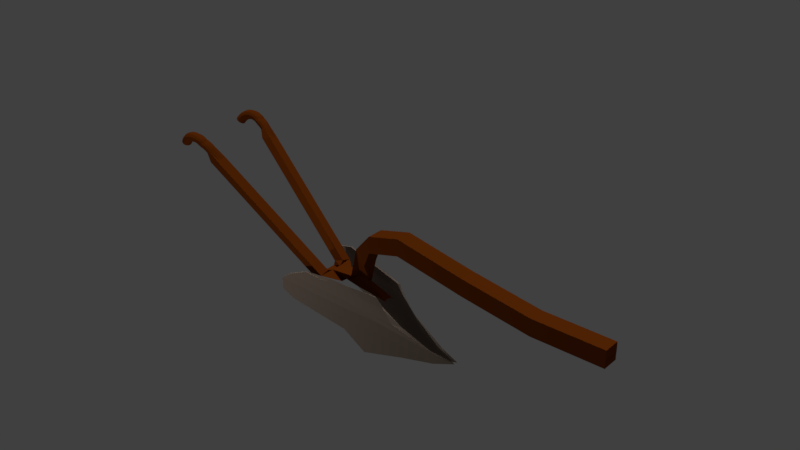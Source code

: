 # Source: plow.blend  (saved by Blender 2.78.0; exported with 4.5.12 LTS)
import bpy
from mathutils import Matrix  # noqa: F401  (used for matrix-valued properties, if any)

bpy.ops.wm.read_factory_settings(use_empty=True)
scene = bpy.context.scene
scene.name = 'Scene'

# ---- collections
col_collection_1 = bpy.data.collections.new('Collection 1'); scene.collection.children.link(col_collection_1)

# ---- materials (node trees are filled in below, after node groups)
mat_material_001 = bpy.data.materials.new('Material.001')
mat_material_001.alpha_threshold = 0.0
mat_material_001.use_transparent_shadow = False
mat_material_001.diffuse_color = (0.2738, 0.2093, 0.1651, 1.0)
mat_material_001.roughness = 0.5
mat_material_001.specular_intensity = 1.0
mat_material = bpy.data.materials.new('Material')
mat_material.alpha_threshold = 0.0
mat_material.use_transparent_shadow = False
mat_material.diffuse_color = (0.196, 0.04142, 0.003249, 1.0)
mat_material.specular_color = (1.0, 0.3578, 0.01864)
mat_material.roughness = 0.5
mat_material.specular_intensity = 0.1
mat_material.line_color = (0.0, 0.0, 0.0, 1.0)

# ---- material node trees

# ---- world
world_world = bpy.data.worlds.new('World'); scene.world = world_world
world_world.color = (0.05088, 0.05088, 0.05088)
world_world.use_sun_shadow = False
world_world.sun_shadow_jitter_overblur = 0.0
world_world.cycles.sampling_method = 'MANUAL'

# ---- lights
light_point = bpy.data.lights.new('Point', 'POINT')
light_point.transmission_factor = 0.0
light_point.energy = 100.0
light_point.shadow_buffer_clip_start = 0.5
light_point.shadow_soft_size = 0.1
light_point.shadow_maximum_resolution = 0.006
light_point.use_absolute_resolution = True
light_sun = bpy.data.lights.new('Sun', 'SUN')
light_sun.transmission_factor = 0.0
light_sun.angle = 0.1993
light_sun.energy = 1.0
light_sun.shadow_buffer_clip_start = 0.5
light_sun.shadow_soft_size = 0.1
light_sun.shadow_cascade_max_distance = 1000.0

# ---- meshes
me_torus_001 = bpy.data.meshes.new('Torus.001')
me_torus_001.from_pydata([(-1.442, -0.7761, 2.691), (-1.042, 0.2508, 3.772), (-1.274, -0.2774, 3.263), (-1.271, -1.183, 2.476), (-0.386, 1.739, 5.258), (-0.6181, 0.9399, 4.54), (-1.077, -2.191, 1.831), (-0.485, 0.02059, 3.983), (-0.7534, -0.9761, 3.096), (-1.491, -0.8628, 2.716), (0.156, 2.198, 5.759), (-1.042, -0.5856, 3.176), (-0.8487, 0.1439, 3.824), (-0.3734, 1.761, 5.143), (-1.046, -3.51, 0.8514), (-1.244, -1.327, 2.515), (0.498, 2.298, 6.223), (0.143, 1.077, 5.124), (-0.173, 1.094, 4.949), (0.1391, 2.168, 5.914), (-0.9783, -1.896, 2.287), (-0.6561, -1.524, 2.767), (-0.212, -0.145, 4.026), (0.5173, 2.332, 6.047), (-0.6652, -3.783, 0.8075), (0.1793, -0.3668, 4.026), (-0.2728, -1.76, 2.753), (-1.113, -3.661, 0.9165), (0.9086, 2.11, 6.047), (0.694, 2.232, 6.047), (-0.4869, -1.637, 2.753), (-0.03526, -0.2452, 4.026), (-1.268, -4.335, 0.1176), (0.3197, 0.9764, 5.124), (0.6747, 2.198, 6.223), (0.111, -2.856, 1.831), (-1.332, -4.459, 0.2046), (1.015, 1.589, 5.838), (0.84, 0.4804, 4.905), (0.5343, 0.8548, 5.124), (0.8893, 2.076, 6.223), (-0.7207, -3.881, 0.9187), (0.9585, -1.719, 3.259), (0.6543, -0.6224, 3.973), (1.032, 1.618, 5.688), (0.6706, -0.5934, 3.823), (0.1889, -2.65, 2.203), (0.8563, 0.5093, 4.756), (0.977, -1.686, 3.113), (-0.8402, 0.6064, 0.07097), (-1.099, 0.03121, 0.07097), (-0.1046, 2.235, 0.1515), (-0.1046, 2.235, 0.02534), (-0.3742, 1.37, 0.02534), (-1.106, -1.083, 0.02534), (-1.142, -0.9547, 0.1515), (-0.6085, 1.269, 0.07097), (-1.303, -0.5297, 0.1743), (-1.345, -0.6046, 0.07097), (0.4594, 2.733, 0.108), (-0.2656, 0.4078, -0.06153), (-0.5803, -0.6707, -0.06153), (-0.869, -0.2808, 0.02534), (-0.6421, 0.5085, 0.02534), (0.8369, 2.896, 0.08469), (0.8369, 2.896, -0.1082), (0.4245, 1.573, -0.1082), (-1.052, -3.552, -0.1082), (-0.9981, -3.425, 0.0847), (0.4594, 2.733, -0.06153), (0.0969, 1.571, -0.06153), (-0.9785, -2.018, 0.108), (-0.8474, -1.665, -0.06153), (-0.4978, -1.245, -0.1082), (0.01212, 0.2504, -0.1082), (1.228, 2.674, 0.08469), (0.4034, 0.0287, -0.1082), (-0.1152, -1.482, -0.1082), (-0.3292, -1.359, -0.1082), (0.1888, 0.1503, -0.1082), (1.014, 2.796, 0.08469), (1.014, 2.796, -0.1082), (0.6012, 1.473, -0.1082), (-1.258, -4.318, 0.0847), (-1.308, -4.416, -0.1082), (1.331, 2.146, 0.1138), (1.331, 2.146, -0.04999), (1.107, 0.9516, -0.04999), (0.3147, -2.428, -0.04999), (0.2088, -2.683, 0.1138), (1.228, 2.674, -0.1082), (0.8158, 1.352, -0.1082), (-0.6193, -3.702, 0.08469), (-0.6589, -3.772, -0.1082), (1.139, -1.399, -0.04999), (0.8725, -0.2372, -0.04999), (0.8725, -0.2372, 0.1138), (1.142, -1.395, 0.1138), (1.107, 0.9516, 0.1138)], [], [(9, 2, 11, 15), (2, 1, 12, 11), (0, 9, 15, 3), (4, 13, 10, 19), (5, 4, 19, 18), (15, 11, 8, 20), (3, 15, 20, 6), (12, 5, 18, 7), (11, 12, 7, 8), (20, 8, 21, 27), (8, 7, 22, 21), (6, 20, 27, 14), (7, 18, 17, 22), (18, 19, 16, 17), (19, 10, 23, 16), (21, 22, 31, 30), (22, 17, 33, 31), (16, 23, 29, 34), (17, 16, 34, 33), (27, 21, 30, 36), (14, 27, 36, 32), (34, 29, 28, 40), (36, 30, 26, 41), (30, 31, 25, 26), (32, 36, 41, 24), (33, 34, 40, 39), (31, 33, 39, 25), (41, 26, 42, 46), (24, 41, 46, 35), (26, 25, 43, 42), (25, 39, 38, 43), (40, 28, 44, 37), (39, 40, 37, 38), (43, 38, 47, 45), (38, 37, 44, 47), (46, 42, 48, 35), (42, 43, 45, 48), (3, 6, 14, 32, 24, 35, 48, 45, 47, 44, 28, 29, 23, 10, 13, 0), (2, 9, 15, 3, 0, 13, 10, 19, 4, 5, 12, 1), (56, 49, 63, 53), (58, 57, 55, 54), (50, 58, 54, 62), (49, 50, 62, 63), (63, 62, 61, 60), (54, 55, 71, 72), (62, 54, 72, 61), (52, 53, 70, 69), (51, 52, 69, 59), (53, 63, 60, 70), (60, 61, 73, 74), (70, 60, 74, 66), (59, 69, 65, 64), (69, 70, 66, 65), (72, 71, 68, 67), (61, 72, 67, 73), (66, 74, 79, 82), (74, 73, 78, 79), (67, 68, 83, 84), (73, 67, 84, 78), (65, 66, 82, 81), (64, 65, 81, 80), (81, 82, 91, 90), (80, 81, 90, 75), (78, 84, 93, 77), (79, 78, 77, 76), (84, 83, 92, 93), (82, 79, 76, 91), (93, 92, 89, 88), (76, 77, 94, 95), (91, 76, 95, 87), (75, 90, 86, 85), (90, 91, 87, 86), (77, 93, 88, 94), (98, 85, 86, 87), (97, 96, 95, 94), (89, 97, 94, 88), (96, 98, 87, 95), (55, 57, 51, 59, 64, 80, 75, 85, 98, 96, 97, 89, 92, 83, 68, 71), (52, 51, 57, 58, 50, 49, 56, 53)])
me_torus_001.materials.append(mat_material_001)
me_torus_001.use_remesh_preserve_volume = False
me_torus_001.use_remesh_preserve_attributes = False
me_torus_001.use_mirror_vertex_groups = False
me_torus_001.update()
me_torus = bpy.data.meshes.new('Torus')
me_torus.from_pydata([(-0.1718, 1.073, 1.472), (-0.1526, 1.036, 1.565), (-0.1391, 0.9565, 1.626), (-0.135, 0.8561, 1.641), (-0.1413, 0.7616, 1.604), (-0.1564, 0.6984, 1.526), (-0.1763, 0.6834, 1.428), (-0.1955, 0.7206, 1.335), (-0.209, 0.8, 1.273), (-0.2131, 0.9004, 1.259), (-0.2067, 0.9948, 1.296), (-0.1916, 1.058, 1.374), (-0.2973, 1.063, 1.497), (-0.2747, 1.026, 1.588), (-0.2521, 0.9477, 1.648), (-0.2354, 0.8483, 1.66), (-0.2292, 0.7548, 1.621), (-0.2351, 0.6923, 1.542), (-0.2516, 0.6775, 1.442), (-0.2742, 0.7144, 1.351), (-0.2968, 0.7931, 1.291), (-0.3135, 0.8925, 1.279), (-0.3197, 0.986, 1.318), (-0.3138, 1.049, 1.397), (-0.4209, 1.037, 1.519), (-0.395, 1.001, 1.61), (-0.3633, 0.924, 1.668), (-0.3342, 0.8272, 1.678), (-0.3157, 0.7364, 1.637), (-0.3126, 0.6758, 1.556), (-0.3257, 0.6617, 1.456), (-0.3516, 0.6979, 1.365), (-0.3833, 0.7747, 1.306), (-0.4123, 0.8715, 1.296), (-0.4309, 0.9624, 1.338), (-0.434, 1.023, 1.419), (-0.5404, 0.9947, 1.538), (-0.5113, 0.9596, 1.629), (-0.4708, 0.8859, 1.686), (-0.4298, 0.7934, 1.694), (-0.3993, 0.7067, 1.651), (-0.3875, 0.6493, 1.568), (-0.3974, 0.6363, 1.468), (-0.4265, 0.6714, 1.377), (-0.467, 0.7451, 1.32), (-0.5079, 0.8376, 1.312), (-0.5384, 0.9242, 1.355), (-0.5503, 0.9817, 1.438), (-0.6537, 0.937, 1.555), (-0.6216, 0.9035, 1.645), (-0.5728, 0.834, 1.701), (-0.5205, 0.7472, 1.707), (-0.4787, 0.6664, 1.662), (-0.4585, 0.6131, 1.578), (-0.4654, 0.6017, 1.477), (-0.4976, 0.6352, 1.387), (-0.5463, 0.7047, 1.331), (-0.5986, 0.7915, 1.325), (-0.6405, 0.8723, 1.37), (-0.6606, 0.9256, 1.454), (-0.7591, 0.865, 1.568), (-0.7241, 0.8334, 1.658), (-0.6676, 0.7692, 1.713), (-0.6048, 0.6896, 1.718), (-0.5524, 0.616, 1.671), (-0.5245, 0.568, 1.586), (-0.5286, 0.5585, 1.485), (-0.5636, 0.5901, 1.395), (-0.62, 0.6543, 1.341), (-0.6829, 0.7339, 1.336), (-0.7353, 0.8075, 1.382), (-0.7631, 0.8555, 1.467), (-0.8545, 0.7798, 1.578), (-0.817, 0.7505, 1.667), (-0.7535, 0.6926, 1.721), (-0.6812, 0.6215, 1.725), (-0.6192, 0.5564, 1.678), (-0.5844, 0.5146, 1.592), (-0.5859, 0.5074, 1.491), (-0.6234, 0.5367, 1.401), (-0.6869, 0.5947, 1.347), (-0.7593, 0.6658, 1.344), (-0.8212, 0.7309, 1.391), (-0.8561, 0.7727, 1.476), (-0.9385, 0.6831, 1.584), (-0.8987, 0.6563, 1.673), (-0.8291, 0.6055, 1.727), (-0.7483, 0.5441, 1.73), (-0.678, 0.4886, 1.682), (-0.637, 0.454, 1.596), (-0.6363, 0.4494, 1.495), (-0.676, 0.4761, 1.405), (-0.7456, 0.527, 1.352), (-0.8264, 0.5883, 1.348), (-0.8968, 0.6438, 1.396), (-0.9378, 0.6785, 1.482), (-1.01, 0.5763, 1.586), (-0.9679, 0.5524, 1.675), (-0.8931, 0.5094, 1.729), (-0.8052, 0.4587, 1.732), (-0.7277, 0.4139, 1.684), (-0.6815, 0.387, 1.597), (-0.6789, 0.3853, 1.496), (-0.7206, 0.4092, 1.407), (-0.7954, 0.4522, 1.353), (-0.8833, 0.5029, 1.35), (-0.9607, 0.5477, 1.398), (-1.007, 0.5746, 1.484), (-1.066, 0.4613, 1.584), (-1.023, 0.4406, 1.674), (-0.9443, 0.4059, 1.727), (-0.8507, 0.3667, 1.73), (-0.7676, 0.3334, 1.683), (-0.7172, 0.315, 1.596), (-0.713, 0.3163, 1.495), (-0.7562, 0.3371, 1.406), (-0.8352, 0.3718, 1.352), (-0.9288, 0.411, 1.349), (-1.012, 0.4443, 1.396), (-1.062, 0.4627, 1.483), (-1.108, 0.3402, 1.579), (-1.064, 0.3227, 1.668), (-0.9819, 0.2969, 1.722), (-0.8841, 0.2698, 1.726), (-0.7968, 0.2486, 1.679), (-0.7434, 0.239, 1.593), (-0.7381, 0.2436, 1.492), (-0.7824, 0.2612, 1.402), (-0.8645, 0.2869, 1.348), (-0.9622, 0.3141, 1.344), (-1.05, 0.3352, 1.392), (-1.103, 0.3448, 1.477), (-1.134, 0.2149, 1.569), (-1.089, 0.2007, 1.659), (-1.01, 0.1637, 1.713), (-0.9022, 0.1466, 1.715), (-0.8014, 0.135, 1.667), (-0.7648, 0.1483, 1.587), (-0.7537, 0.1685, 1.486), (-0.8039, 0.1705, 1.396), (-0.869, 0.1733, 1.336), (-0.9803, 0.1908, 1.334), (-1.078, 0.202, 1.382), (-1.128, 0.2229, 1.468), (-1.161, 0.05638, 1.556), (-1.103, 0.05904, 1.646), (-0.988, 0.03714, 1.693), (-0.8902, 0.01008, 1.697), (-0.8029, -0.01105, 1.65), (-0.7623, 0.03259, 1.573), (-0.748, 0.05099, 1.471), (-0.8014, 0.05472, 1.382), (-0.8705, 0.02728, 1.319), (-0.9683, 0.05434, 1.315), (-1.056, 0.07547, 1.363), (-1.142, 0.08117, 1.455), (-1.14, -0.04489, 1.541), (-1.095, -0.05906, 1.63), (-1.011, -0.07562, 1.685), (-0.9109, -0.09015, 1.69), (-0.821, -0.09875, 1.643), (-0.7657, -0.09912, 1.558), (-0.7597, -0.09115, 1.457), (-0.8047, -0.07699, 1.367), (-0.8887, -0.06042, 1.313), (-0.989, -0.04589, 1.308), (-1.079, -0.03729, 1.354), (-1.134, -0.03693, 1.439), (-1.15, -0.1722, 1.528), (-1.105, -0.1829, 1.618), (-1.02, -0.1902, 1.674), (-0.9186, -0.192, 1.68), (-0.8278, -0.1878, 1.635), (-0.7717, -0.1789, 1.55), (-0.7655, -0.1675, 1.45), (-0.8108, -0.1568, 1.359), (-0.8954, -0.1495, 1.304), (-0.9967, -0.1477, 1.298), (-1.088, -0.1518, 1.343), (-1.144, -0.1608, 1.427), (-1.143, -0.2992, 1.512), (-1.098, -0.3066, 1.602), (-1.014, -0.3045, 1.659), (-0.9132, -0.2936, 1.667), (-0.823, -0.2768, 1.623), (-0.7674, -0.2585, 1.54), (-0.7614, -0.2438, 1.44), (-0.8065, -0.2364, 1.349), (-0.8906, -0.2385, 1.293), (-0.9913, -0.2494, 1.285), (-1.081, -0.2662, 1.328), (-1.137, -0.2844, 1.411), (-1.12, -0.4239, 1.492), (-1.075, -0.4279, 1.584), (-0.993, -0.4167, 1.642), (-0.8946, -0.3934, 1.651), (-0.8068, -0.3641, 1.61), (-0.7529, -0.3367, 1.528), (-0.7446, -0.3202, 1.443), (-0.7889, -0.3163, 1.352), (-0.8744, -0.3257, 1.279), (-0.9727, -0.3491, 1.27), (-1.061, -0.3784, 1.311), (-1.114, -0.4058, 1.393), (-0.09963, -6.868, 0.4122), (-0.07905, -6.88, 0.5128), (-0.05847, -6.892, 0.6134), (0.1762, -6.607, 0.3627), (0.151, -6.592, 0.2399), (0.2515, -6.649, 0.7311), (-0.1202, -6.857, 0.3116), (-0.03789, -6.903, 0.714), (0.2264, -6.635, 0.6083), (0.2013, -6.621, 0.4855), (-0.6607, -0.701, 1.478), (-0.925, -0.9694, 1.583), (-1.007, -0.9228, 1.181), (-0.6356, -0.7152, 1.6), (-0.7361, -0.6583, 1.109), (-0.711, -0.6725, 1.232), (-0.9456, -0.9577, 1.483), (-0.9662, -0.9461, 1.382), (-0.9868, -0.9344, 1.281), (-0.6859, -0.6868, 1.355), (-0.1541, 1.063, -1.507), (-0.1706, 1.046, -1.408), (-0.1831, 0.9814, -1.331), (-0.1882, 0.8863, -1.296), (-0.1846, 0.7862, -1.312), (-0.1733, 0.708, -1.376), (-0.1572, 0.6726, -1.47), (-0.1407, 0.6895, -1.568), (-0.1282, 0.7542, -1.646), (-0.1231, 0.8494, -1.681), (-0.1266, 0.9495, -1.664), (-0.138, 1.028, -1.6), (-0.2804, 1.054, -1.527), (-0.2935, 1.037, -1.428), (-0.2967, 0.973, -1.349), (-0.2892, 0.8788, -1.312), (-0.273, 0.7796, -1.327), (-0.2524, 0.7021, -1.389), (-0.233, 0.667, -1.482), (-0.2198, 0.6836, -1.581), (-0.2166, 0.7477, -1.66), (-0.2241, 0.8419, -1.697), (-0.2403, 0.941, -1.683), (-0.2609, 1.019, -1.62), (-0.4046, 1.028, -1.546), (-0.4144, 1.012, -1.446), (-0.4086, 0.9497, -1.366), (-0.3886, 0.8581, -1.327), (-0.36, 0.7615, -1.34), (-0.3303, 0.6859, -1.4), (-0.3075, 0.6514, -1.493), (-0.2977, 0.6674, -1.593), (-0.3036, 0.7295, -1.673), (-0.3235, 0.8211, -1.712), (-0.3521, 0.9177, -1.699), (-0.3818, 0.9934, -1.638), (-0.5247, 0.9858, -1.562), (-0.5313, 0.9709, -1.462), (-0.5166, 0.9119, -1.38), (-0.4847, 0.8245, -1.34), (-0.4441, 0.7321, -1.351), (-0.4056, 0.6595, -1.411), (-0.3796, 0.6262, -1.503), (-0.373, 0.6411, -1.603), (-0.3876, 0.7001, -1.684), (-0.4196, 0.7875, -1.725), (-0.4602, 0.8799, -1.714), (-0.4987, 0.9525, -1.654), (-0.6386, 0.9284, -1.576), (-0.6421, 0.9151, -1.475), (-0.6191, 0.8602, -1.393), (-0.5758, 0.7786, -1.351), (-0.5238, 0.6919, -1.361), (-0.477, 0.6236, -1.419), (-0.4479, 0.5918, -1.511), (-0.4444, 0.6051, -1.612), (-0.4674, 0.6599, -1.694), (-0.5107, 0.7416, -1.736), (-0.5627, 0.8283, -1.726), (-0.6095, 0.8966, -1.668), (-0.7443, 0.8566, -1.587), (-0.745, 0.8452, -1.486), (-0.7143, 0.7956, -1.403), (-0.6604, 0.7211, -1.36), (-0.5978, 0.6417, -1.368), (-0.5432, 0.5786, -1.426), (-0.5113, 0.5487, -1.518), (-0.5106, 0.5601, -1.619), (-0.5414, 0.6097, -1.702), (-0.5952, 0.6842, -1.745), (-0.6579, 0.7637, -1.736), (-0.7124, 0.8268, -1.678), (-0.8401, 0.7717, -1.595), (-0.8382, 0.7625, -1.494), (-0.8005, 0.7192, -1.41), (-0.737, 0.6532, -1.366), (-0.6648, 0.5822, -1.374), (-0.6033, 0.5253, -1.431), (-0.5688, 0.4977, -1.523), (-0.5707, 0.5069, -1.624), (-0.6084, 0.5502, -1.707), (-0.6719, 0.6162, -1.751), (-0.744, 0.6872, -1.743), (-0.8056, 0.7441, -1.686), (-0.9242, 0.675, -1.6), (-0.9201, 0.6685, -1.499), (-0.8762, 0.6322, -1.415), (-0.8043, 0.5758, -1.37), (-0.7237, 0.5145, -1.377), (-0.656, 0.4647, -1.434), (-0.6193, 0.4397, -1.526), (-0.6234, 0.4463, -1.627), (-0.6673, 0.4826, -1.711), (-0.7392, 0.5389, -1.755), (-0.8198, 0.6002, -1.748), (-0.8875, 0.65, -1.691), (-0.9954, 0.5683, -1.602), (-0.9893, 0.5646, -1.5), (-0.9402, 0.5361, -1.416), (-0.8612, 0.4904, -1.372), (-0.7735, 0.4398, -1.379), (-0.7006, 0.3978, -1.435), (-0.6619, 0.3757, -1.527), (-0.668, 0.3794, -1.628), (-0.7171, 0.4078, -1.712), (-0.7961, 0.4535, -1.757), (-0.8838, 0.5041, -1.75), (-0.9567, 0.5461, -1.693), (-1.052, 0.4533, -1.6), (-1.045, 0.4527, -1.499), (-0.9914, 0.4326, -1.415), (-0.9067, 0.3985, -1.37), (-0.8133, 0.3593, -1.378), (-0.7362, 0.3258, -1.435), (-0.6961, 0.3067, -1.526), (-0.7036, 0.3073, -1.627), (-0.7569, 0.3274, -1.711), (-0.8416, 0.3615, -1.756), (-0.935, 0.4006, -1.748), (-1.012, 0.4342, -1.691), (-1.094, 0.332, -1.596), (-1.085, 0.3347, -1.494), (-1.029, 0.3235, -1.411), (-0.94, 0.3015, -1.367), (-0.8424, 0.2745, -1.374), (-0.7623, 0.2498, -1.432), (-0.721, 0.234, -1.523), (-0.7297, 0.2313, -1.624), (-0.786, 0.2425, -1.708), (-0.8748, 0.2645, -1.752), (-0.9724, 0.2915, -1.744), (-1.053, 0.3162, -1.687), (-1.119, 0.2066, -1.588), (-1.11, 0.2126, -1.487), (-1.057, 0.1901, -1.403), (-0.9578, 0.1781, -1.358), (-0.8466, 0.1606, -1.364), (-0.7835, 0.1589, -1.427), (-0.7364, 0.1587, -1.518), (-0.751, 0.1405, -1.619), (-0.7902, 0.1286, -1.698), (-0.8926, 0.1411, -1.743), (-1.0, 0.1581, -1.736), (-1.078, 0.1942, -1.68), (-1.146, 0.04783, -1.577), (-1.123, 0.07068, -1.476), (-1.034, 0.06324, -1.387), (-0.9452, 0.04124, -1.343), (-0.8476, 0.0143, -1.35), (-0.7806, 0.04295, -1.415), (-0.7303, 0.04094, -1.506), (-0.748, 0.02449, -1.607), (-0.7912, -0.01769, -1.684), (-0.88, 0.004315, -1.728), (-0.9776, 0.03126, -1.72), (-1.091, 0.05221, -1.668), (-1.125, -0.05372, -1.564), (-1.115, -0.04769, -1.463), (-1.057, -0.04966, -1.38), (-0.9657, -0.05912, -1.337), (-0.8656, -0.07352, -1.345), (-0.7835, -0.08901, -1.403), (-0.7416, -0.1014, -1.494), (-0.7509, -0.1075, -1.595), (-0.8091, -0.1055, -1.678), (-0.9005, -0.09605, -1.722), (-1.001, -0.08164, -1.713), (-1.083, -0.06615, -1.655), (-1.134, -0.1812, -1.553), (-1.124, -0.1718, -1.453), (-1.065, -0.1644, -1.37), (-0.9731, -0.1611, -1.328), (-0.872, -0.1628, -1.338), (-0.7893, -0.1689, -1.396), (-0.7471, -0.1779, -1.488), (-0.7567, -0.1874, -1.589), (-0.8156, -0.1947, -1.671), (-0.9079, -0.198, -1.713), (-1.009, -0.1964, -1.704), (-1.092, -0.1902, -1.645), (-1.127, -0.3086, -1.54), (-1.117, -0.2957, -1.439), (-1.059, -0.279, -1.358), (-0.9672, -0.263, -1.317), (-0.8669, -0.2519, -1.328), (-0.7847, -0.2487, -1.388), (-0.7427, -0.2543, -1.48), (-0.7521, -0.2672, -1.58), (-0.8105, -0.2839, -1.662), (-0.9021, -0.2999, -1.702), (-1.002, -0.311, -1.691), (-1.085, -0.3142, -1.632), (-1.103, -0.4336, -1.524), (-1.094, -0.4174, -1.424), (-1.037, -0.3915, -1.344), (-0.9482, -0.363, -1.304), (-0.8503, -0.3394, -1.317), (-0.7698, -0.3271, -1.378), (-0.7309, -0.328, -1.456), (-0.7398, -0.3441, -1.555), (-0.7938, -0.3714, -1.65), (-0.8831, -0.3999, -1.69), (-0.981, -0.4235, -1.677), (-1.061, -0.4358, -1.616), (-0.008506, -6.92, -0.8398), (-0.02567, -6.91, -0.7384), (-0.04283, -6.901, -0.637), (0.2765, -6.663, -0.8395), (0.2974, -6.675, -0.9633), (0.2136, -6.628, -0.468), (0.008656, -6.93, -0.9413), (-0.05999, -6.891, -0.5356), (0.2346, -6.64, -0.5918), (0.2555, -6.652, -0.7157), (-0.6795, -0.6904, -1.317), (-0.974, -0.9416, -1.261), (-0.9054, -0.9805, -1.667), (-0.7004, -0.6785, -1.193), (-0.6166, -0.726, -1.689), (-0.6376, -0.7141, -1.565), (-0.9569, -0.9514, -1.362), (-0.9397, -0.9611, -1.464), (-0.9225, -0.9708, -1.565), (-0.6585, -0.7022, -1.441), (-6.652, -17.17, 0.2806), (-2.27, -7.973, 0.2806), (-2.27, -7.973, -0.4208), (-6.652, -17.17, -0.4208), (-7.27, -16.82, 0.2806), (-2.887, -7.623, 0.2806), (-2.887, -7.623, -0.4208), (-7.27, -16.82, -0.4208), (-4.205, -11.83, 0.2806), (-6.652, -17.17, -0.07008), (-6.961, -17.0, 0.2806), (-2.27, -7.973, -0.07008), (-2.578, -7.798, 0.2806), (-4.205, -11.83, -0.4208), (-2.578, -7.798, -0.4208), (-6.961, -17.0, -0.4208), (-4.822, -11.48, 0.2806), (-7.27, -16.82, -0.07008), (-2.887, -7.623, -0.07008), (-4.822, -11.48, -0.4208), (-6.961, -17.0, -0.07008), (-4.513, -11.65, -0.4208), (-0.9298, -8.377, -0.07008), (-4.513, -11.65, 0.2806), (-4.822, -11.48, -0.07008), (-4.205, -11.83, -0.07008), (-3.262, -8.993, 0.2806), (-6.652, -17.17, -0.2454), (-7.115, -16.91, 0.2806), (-2.27, -7.973, -0.2454), (-2.733, -7.711, 0.2806), (-5.242, -14.6, -0.4208), (-2.733, -7.711, -0.4208), (-7.115, -16.91, -0.4208), (-3.88, -8.643, 0.2806), (-7.27, -16.82, -0.2454), (-2.887, -7.623, -0.2454), (-5.86, -14.25, -0.4208), (-5.242, -14.6, 0.2806), (-6.652, -17.17, 0.1053), (-6.807, -17.08, 0.2806), (-2.27, -7.973, 0.1053), (-2.424, -7.886, 0.2806), (-3.262, -8.993, -0.4208), (-2.424, -7.886, -0.4208), (-6.807, -17.08, -0.4208), (-5.86, -14.25, 0.2806), (-7.27, -16.82, 0.1053), (-2.887, -7.623, 0.1053), (-3.88, -8.643, -0.4208), (-6.961, -17.0, -0.2454), (-6.961, -17.0, 0.1053), (-7.115, -16.91, -0.07008), (-6.807, -17.08, -0.07008), (-5.551, -14.43, -0.4208), (-3.571, -8.818, -0.4208), (-4.359, -11.74, -0.4208), (-4.668, -11.56, -0.4208), (-0.9144, -8.438, -0.04538), (-0.6971, -7.799, -0.2454), (-0.6971, -7.799, -0.4198), (-0.7499, -7.968, -0.1195), (-3.571, -8.818, 0.2806), (-5.551, -14.43, 0.2806), (-4.359, -11.74, 0.2806), (-4.668, -11.56, 0.2806), (-3.88, -8.643, -0.07008), (-5.86, -14.25, -0.07008), (-4.822, -11.48, 0.1053), (-4.822, -11.48, -0.2454), (-4.205, -11.83, -0.2454), (-4.205, -11.83, 0.1053), (-5.242, -14.6, -0.07008), (-3.262, -8.993, -0.07008), (-3.262, -8.993, 0.1053), (-5.242, -14.6, 0.1053), (-5.242, -14.6, -0.2454), (-5.86, -14.25, -0.2454), (-5.86, -14.25, 0.1053), (-3.88, -8.643, 0.1053), (-5.705, -14.34, 0.2806), (-5.397, -14.52, 0.2806), (-3.417, -8.905, 0.2806), (-0.6971, -7.799, 0.2797), (-0.7499, -7.968, -0.02067), (-0.9083, -8.476, -0.1195), (-3.725, -8.731, -0.4208), (-3.417, -8.905, -0.4208), (-5.397, -14.52, -0.4208), (-6.807, -17.08, 0.1053), (-7.115, -16.91, 0.1053), (-7.115, -16.91, -0.2454), (-6.807, -17.08, -0.2454), (-5.705, -14.34, -0.4208), (-0.9144, -8.438, -0.09478), (-3.725, -8.731, 0.2806), (-3.88, -8.643, -0.2454), (-3.262, -8.993, -0.2454), (-1.584, -8.063, -0.2454), (-1.584, -8.064, -0.4208), (-1.834, -7.593, 0.2806), (-1.917, -7.437, 0.2806), (-1.834, -7.593, -0.4208), (-1.917, -7.437, -0.4208), (-1.917, -7.437, -0.2454), (-1.584, -8.063, 0.1053), (-1.582, -8.047, -0.07008), (-1.667, -7.907, 0.2806), (-1.751, -7.75, 0.2806), (-1.667, -7.907, -0.4208), (-1.751, -7.75, -0.4208), (-1.917, -7.437, 0.1053), (-1.917, -7.437, -0.07008), (0.01767, -6.935, -0.1734), (-0.8765, -9.405, -0.07008), (-0.8974, -9.442, 0.03325), (-0.4349, -8.306, 0.1366), (-0.6936, -8.881, 0.1366), (-1.584, -8.064, 0.2806), (-0.4349, -8.306, -0.2767), (-0.6936, -8.881, -0.2767), (0.01768, -6.935, -0.07008), (0.01768, -6.935, 0.03325), (-0.8555, -8.307, -0.02067), (-0.8027, -8.137, -0.02067), (-0.8555, -8.307, -0.1195), (-0.8027, -8.137, -0.1195), (-0.6971, -7.799, 0.1053), (-0.6965, -7.793, -0.07008), (0.3008, -6.677, -0.3224), (0.03112, -7.542, -0.3224), (-0.9083, -8.476, -0.02067), (0.3008, -6.677, 0.1822), (0.03114, -7.542, 0.1822), (0.01766, -6.935, -0.2767), (-0.2032, -7.643, -0.2767), (-0.2032, -7.643, 0.1366), (0.01769, -6.935, 0.1366), (-0.8974, -9.442, -0.1734), (-0.9399, -9.517, -0.2767), (-0.9399, -9.517, 0.1366), (-0.2368, -8.404, 0.1822)], [], [(0, 12, 13, 1), (1, 13, 14, 2), (2, 14, 15, 3), (3, 15, 16, 4), (4, 16, 17, 5), (5, 17, 18, 6), (6, 18, 19, 7), (7, 19, 20, 8), (8, 20, 21, 9), (9, 21, 22, 10), (10, 22, 23, 11), (11, 23, 12, 0), (12, 24, 25, 13), (13, 25, 26, 14), (14, 26, 27, 15), (15, 27, 28, 16), (16, 28, 29, 17), (17, 29, 30, 18), (18, 30, 31, 19), (19, 31, 32, 20), (20, 32, 33, 21), (21, 33, 34, 22), (22, 34, 35, 23), (23, 35, 24, 12), (24, 36, 37, 25), (25, 37, 38, 26), (26, 38, 39, 27), (27, 39, 40, 28), (28, 40, 41, 29), (29, 41, 42, 30), (30, 42, 43, 31), (31, 43, 44, 32), (32, 44, 45, 33), (33, 45, 46, 34), (34, 46, 47, 35), (35, 47, 36, 24), (36, 48, 49, 37), (37, 49, 50, 38), (38, 50, 51, 39), (39, 51, 52, 40), (40, 52, 53, 41), (41, 53, 54, 42), (42, 54, 55, 43), (43, 55, 56, 44), (44, 56, 57, 45), (45, 57, 58, 46), (46, 58, 59, 47), (47, 59, 48, 36), (48, 60, 61, 49), (49, 61, 62, 50), (50, 62, 63, 51), (51, 63, 64, 52), (52, 64, 65, 53), (53, 65, 66, 54), (54, 66, 67, 55), (55, 67, 68, 56), (56, 68, 69, 57), (57, 69, 70, 58), (58, 70, 71, 59), (59, 71, 60, 48), (60, 72, 73, 61), (61, 73, 74, 62), (62, 74, 75, 63), (63, 75, 76, 64), (64, 76, 77, 65), (65, 77, 78, 66), (66, 78, 79, 67), (67, 79, 80, 68), (68, 80, 81, 69), (69, 81, 82, 70), (70, 82, 83, 71), (71, 83, 72, 60), (72, 84, 85, 73), (73, 85, 86, 74), (74, 86, 87, 75), (75, 87, 88, 76), (76, 88, 89, 77), (77, 89, 90, 78), (78, 90, 91, 79), (79, 91, 92, 80), (80, 92, 93, 81), (81, 93, 94, 82), (82, 94, 95, 83), (83, 95, 84, 72), (84, 96, 97, 85), (85, 97, 98, 86), (86, 98, 99, 87), (87, 99, 100, 88), (88, 100, 101, 89), (89, 101, 102, 90), (90, 102, 103, 91), (91, 103, 104, 92), (92, 104, 105, 93), (93, 105, 106, 94), (94, 106, 107, 95), (95, 107, 96, 84), (96, 108, 109, 97), (97, 109, 110, 98), (98, 110, 111, 99), (99, 111, 112, 100), (100, 112, 113, 101), (101, 113, 114, 102), (102, 114, 115, 103), (103, 115, 116, 104), (104, 116, 117, 105), (105, 117, 118, 106), (106, 118, 119, 107), (107, 119, 108, 96), (108, 120, 121, 109), (109, 121, 122, 110), (110, 122, 123, 111), (111, 123, 124, 112), (112, 124, 125, 113), (113, 125, 126, 114), (114, 126, 127, 115), (115, 127, 128, 116), (116, 128, 129, 117), (117, 129, 130, 118), (118, 130, 131, 119), (119, 131, 120, 108), (120, 132, 133, 121), (121, 133, 134, 122), (122, 134, 135, 123), (123, 135, 136, 124), (124, 136, 137, 125), (125, 137, 138, 126), (126, 138, 139, 127), (127, 139, 140, 128), (128, 140, 141, 129), (129, 141, 142, 130), (130, 142, 143, 131), (131, 143, 132, 120), (132, 144, 145, 133), (133, 145, 146, 134), (134, 146, 147, 135), (135, 147, 148, 136), (136, 148, 149, 137), (137, 149, 150, 138), (138, 150, 151, 139), (139, 151, 152, 140), (140, 152, 153, 141), (141, 153, 154, 142), (142, 154, 155, 143), (143, 155, 144, 132), (144, 156, 157, 145), (145, 157, 158, 146), (146, 158, 159, 147), (147, 159, 160, 148), (148, 160, 161, 149), (149, 161, 162, 150), (150, 162, 163, 151), (151, 163, 164, 152), (152, 164, 165, 153), (153, 165, 166, 154), (154, 166, 167, 155), (155, 167, 156, 144), (156, 168, 169, 157), (157, 169, 170, 158), (158, 170, 171, 159), (159, 171, 172, 160), (160, 172, 173, 161), (161, 173, 174, 162), (162, 174, 175, 163), (163, 175, 176, 164), (164, 176, 177, 165), (165, 177, 178, 166), (166, 178, 179, 167), (167, 179, 168, 156), (168, 180, 181, 169), (169, 181, 182, 170), (170, 182, 183, 171), (171, 183, 184, 172), (172, 184, 185, 173), (173, 185, 186, 174), (174, 186, 187, 175), (175, 187, 188, 176), (176, 188, 189, 177), (177, 189, 190, 178), (178, 190, 191, 179), (179, 191, 180, 168), (180, 192, 193, 181), (181, 193, 194, 182), (182, 194, 195, 183), (183, 195, 196, 184), (184, 196, 197, 185), (185, 197, 198, 186), (186, 198, 199, 187), (187, 199, 200, 188), (188, 200, 201, 189), (189, 201, 202, 190), (190, 202, 203, 191), (191, 203, 192, 180), (209, 211, 215, 217), (206, 205, 221, 220), (207, 213, 223, 219), (211, 206, 220, 215), (222, 216, 218, 219), (213, 212, 214, 223), (221, 222, 219, 223), (215, 220, 214, 217), (220, 221, 223, 214), (212, 209, 217, 214), (210, 208, 218, 216), (204, 210, 216, 222), (205, 204, 222, 221), (208, 207, 219, 218), (202, 222, 203), (203, 221, 192), (192, 220, 193), (193, 215, 194), (201, 218, 216), (195, 217, 196), (217, 197, 196), (197, 214, 198), (198, 223, 199), (199, 219, 200), (200, 218, 201), (202, 216, 222), (203, 222, 221), (192, 221, 220), (193, 220, 215), (217, 195, 215), (217, 214, 197), (198, 214, 223), (199, 223, 219), (200, 219, 218), (202, 201, 216), (195, 194, 215), (224, 236, 237, 225), (225, 237, 238, 226), (226, 238, 239, 227), (227, 239, 240, 228), (228, 240, 241, 229), (229, 241, 242, 230), (230, 242, 243, 231), (231, 243, 244, 232), (232, 244, 245, 233), (233, 245, 246, 234), (234, 246, 247, 235), (235, 247, 236, 224), (236, 248, 249, 237), (237, 249, 250, 238), (238, 250, 251, 239), (239, 251, 252, 240), (240, 252, 253, 241), (241, 253, 254, 242), (242, 254, 255, 243), (243, 255, 256, 244), (244, 256, 257, 245), (245, 257, 258, 246), (246, 258, 259, 247), (247, 259, 248, 236), (248, 260, 261, 249), (249, 261, 262, 250), (250, 262, 263, 251), (251, 263, 264, 252), (252, 264, 265, 253), (253, 265, 266, 254), (254, 266, 267, 255), (255, 267, 268, 256), (256, 268, 269, 257), (257, 269, 270, 258), (258, 270, 271, 259), (259, 271, 260, 248), (260, 272, 273, 261), (261, 273, 274, 262), (262, 274, 275, 263), (263, 275, 276, 264), (264, 276, 277, 265), (265, 277, 278, 266), (266, 278, 279, 267), (267, 279, 280, 268), (268, 280, 281, 269), (269, 281, 282, 270), (270, 282, 283, 271), (271, 283, 272, 260), (272, 284, 285, 273), (273, 285, 286, 274), (274, 286, 287, 275), (275, 287, 288, 276), (276, 288, 289, 277), (277, 289, 290, 278), (278, 290, 291, 279), (279, 291, 292, 280), (280, 292, 293, 281), (281, 293, 294, 282), (282, 294, 295, 283), (283, 295, 284, 272), (284, 296, 297, 285), (285, 297, 298, 286), (286, 298, 299, 287), (287, 299, 300, 288), (288, 300, 301, 289), (289, 301, 302, 290), (290, 302, 303, 291), (291, 303, 304, 292), (292, 304, 305, 293), (293, 305, 306, 294), (294, 306, 307, 295), (295, 307, 296, 284), (296, 308, 309, 297), (297, 309, 310, 298), (298, 310, 311, 299), (299, 311, 312, 300), (300, 312, 313, 301), (301, 313, 314, 302), (302, 314, 315, 303), (303, 315, 316, 304), (304, 316, 317, 305), (305, 317, 318, 306), (306, 318, 319, 307), (307, 319, 308, 296), (308, 320, 321, 309), (309, 321, 322, 310), (310, 322, 323, 311), (311, 323, 324, 312), (312, 324, 325, 313), (313, 325, 326, 314), (314, 326, 327, 315), (315, 327, 328, 316), (316, 328, 329, 317), (317, 329, 330, 318), (318, 330, 331, 319), (319, 331, 320, 308), (320, 332, 333, 321), (321, 333, 334, 322), (322, 334, 335, 323), (323, 335, 336, 324), (324, 336, 337, 325), (325, 337, 338, 326), (326, 338, 339, 327), (327, 339, 340, 328), (328, 340, 341, 329), (329, 341, 342, 330), (330, 342, 343, 331), (331, 343, 332, 320), (332, 344, 345, 333), (333, 345, 346, 334), (334, 346, 347, 335), (335, 347, 348, 336), (336, 348, 349, 337), (337, 349, 350, 338), (338, 350, 351, 339), (339, 351, 352, 340), (340, 352, 353, 341), (341, 353, 354, 342), (342, 354, 355, 343), (343, 355, 344, 332), (344, 356, 357, 345), (345, 357, 358, 346), (346, 358, 359, 347), (347, 359, 360, 348), (348, 360, 361, 349), (349, 361, 362, 350), (350, 362, 363, 351), (351, 363, 364, 352), (352, 364, 365, 353), (353, 365, 366, 354), (354, 366, 367, 355), (355, 367, 356, 344), (356, 368, 369, 357), (357, 369, 370, 358), (358, 370, 371, 359), (359, 371, 372, 360), (360, 372, 373, 361), (361, 373, 374, 362), (362, 374, 375, 363), (363, 375, 376, 364), (364, 376, 377, 365), (365, 377, 378, 366), (366, 378, 379, 367), (367, 379, 368, 356), (368, 380, 381, 369), (369, 381, 382, 370), (370, 382, 383, 371), (371, 383, 384, 372), (372, 384, 385, 373), (373, 385, 386, 374), (374, 386, 387, 375), (375, 387, 388, 376), (376, 388, 389, 377), (377, 389, 390, 378), (378, 390, 391, 379), (379, 391, 380, 368), (380, 392, 393, 381), (381, 393, 394, 382), (382, 394, 395, 383), (383, 395, 396, 384), (384, 396, 397, 385), (385, 397, 398, 386), (386, 398, 399, 387), (387, 399, 400, 388), (388, 400, 401, 389), (389, 401, 402, 390), (390, 402, 403, 391), (391, 403, 392, 380), (392, 404, 405, 393), (393, 405, 406, 394), (394, 406, 407, 395), (395, 407, 408, 396), (396, 408, 409, 397), (397, 409, 410, 398), (398, 410, 411, 399), (399, 411, 412, 400), (400, 412, 413, 401), (401, 413, 414, 402), (402, 414, 415, 403), (403, 415, 404, 392), (404, 416, 417, 405), (405, 417, 418, 406), (406, 418, 419, 407), (407, 419, 420, 408), (408, 420, 421, 409), (409, 421, 422, 410), (410, 422, 423, 411), (411, 423, 424, 412), (412, 424, 425, 413), (413, 425, 426, 414), (414, 426, 427, 415), (415, 427, 416, 404), (433, 435, 439, 441), (430, 429, 445, 444), (431, 437, 447, 443), (435, 430, 444, 439), (446, 440, 442, 443), (437, 436, 438, 447), (445, 446, 443, 447), (439, 444, 438, 441), (444, 445, 447, 438), (436, 433, 441, 438), (434, 432, 442, 440), (428, 434, 440, 446), (429, 428, 446, 445), (432, 431, 443, 442), (426, 446, 427), (427, 445, 416), (416, 444, 417), (417, 439, 418), (425, 442, 440), (419, 441, 420), (441, 421, 420), (421, 438, 422), (422, 447, 423), (423, 443, 424), (424, 442, 425), (426, 440, 446), (427, 446, 445), (416, 445, 444), (417, 444, 439), (441, 419, 439), (441, 438, 421), (422, 438, 447), (423, 447, 443), (424, 443, 442), (426, 425, 440), (419, 418, 439), (545, 477, 450, 491), (544, 497, 454, 484), (543, 482, 453, 478), (478, 453, 549, 548), (541, 485, 455, 481), (540, 475, 451, 493), (539, 498, 463, 481), (538, 499, 468, 500), (537, 487, 457, 501), (536, 502, 463, 493), (535, 503, 469, 504), (534, 497, 467, 505), (489, 449, 566, 553), (453, 496, 559, 549), (462, 492, 557, 558), (530, 510, 460, 490), (529, 511, 471, 512), (528, 494, 464, 513), (527, 514, 466, 496), (526, 515, 472, 516), (525, 485, 467, 517), (524, 518, 461, 479), (523, 519, 473, 520), (522, 489, 459, 521), (519, 522, 521, 473), (456, 474, 522, 519), (474, 449, 489, 522), (487, 523, 520, 457), (448, 486, 523, 487), (486, 456, 519, 523), (475, 524, 479, 451), (457, 520, 524, 475), (520, 473, 518, 524), (515, 525, 517, 472), (465, 483, 525, 515), (483, 455, 485, 525), (494, 526, 516, 464), (452, 495, 526, 494), (495, 465, 515, 526), (482, 527, 496, 453), (464, 516, 527, 482), (516, 472, 514, 527), (511, 528, 513, 471), (458, 476, 528, 511), (476, 452, 494, 528), (486, 529, 512, 456), (448, 488, 529, 486), (488, 458, 511, 529), (474, 530, 490, 449), (456, 512, 530, 474), (512, 471, 510, 530), (450, 477, 546, 547), (484, 454, 551, 552), (480, 462, 558, 550), (490, 460, 556, 555), (460, 478, 548, 556), (459, 489, 553, 554), (496, 466, 560, 559), (492, 450, 547, 557), (477, 459, 554, 546), (503, 534, 505, 469), (462, 480, 534, 503), (480, 454, 497, 534), (491, 535, 504, 461), (450, 492, 535, 491), (492, 462, 503, 535), (479, 536, 493, 451), (461, 504, 536, 479), (504, 469, 502, 536), (499, 537, 501, 468), (458, 488, 537, 499), (488, 448, 487, 537), (495, 538, 500, 465), (452, 476, 538, 495), (476, 458, 499, 538), (483, 539, 481, 455), (465, 500, 539, 483), (500, 468, 498, 539), (498, 540, 493, 463), (468, 501, 540, 498), (501, 457, 475, 540), (502, 541, 481, 463), (469, 505, 541, 502), (505, 467, 485, 541), (466, 484, 552, 560), (454, 480, 550, 551), (449, 490, 555, 566), (510, 543, 478, 460), (471, 513, 543, 510), (513, 464, 482, 543), (514, 544, 484, 466), (472, 517, 544, 514), (517, 467, 497, 544), (518, 545, 491, 461), (473, 521, 545, 518), (521, 459, 477, 545), (546, 554, 470, 542), (549, 559, 575, 531), (554, 553, 506, 470), (557, 547, 533, 573), (552, 551, 508, 507), (566, 555, 571, 579), (551, 550, 509, 508), (553, 566, 579, 506), (548, 549, 531, 532), (560, 552, 507, 576), (547, 546, 542, 533), (559, 560, 576, 575), (550, 558, 574, 509), (558, 557, 573, 574), (556, 548, 532, 572), (555, 556, 572, 571), (579, 571, 565, 588), (574, 573, 568, 567), (506, 579, 588, 563), (575, 576, 569, 570), (576, 507, 561, 569), (533, 542, 586, 587), (509, 574, 567, 583), (532, 531, 585, 584), (572, 532, 584, 564), (508, 509, 583, 582), (542, 470, 562, 586), (531, 575, 570, 585), (507, 508, 582, 561), (470, 506, 563, 562), (573, 533, 587, 568), (571, 572, 564, 565), (564, 584, 581, 589), (582, 583, 578, 577), (584, 585, 580, 581), (577, 578, 581, 580), (211, 209, 580, 585), (434, 582, 577, 432), (577, 582, 435, 433), (585, 580, 208, 210), (428, 429, 430, 435, 582, 434), (204, 205, 206, 211, 585, 210), (212, 213, 207, 208, 580, 209), (436, 437, 431, 432, 577, 433), (577, 432, 434, 578), (578, 583, 582, 434), (209, 580, 581), (211, 585, 584), (211, 584, 581, 209)])
me_torus.materials.append(mat_material)
me_torus.use_remesh_preserve_volume = False
me_torus.use_remesh_preserve_attributes = False
me_torus.use_mirror_vertex_groups = False
me_torus.update()

# ---- objects
ob_point = bpy.data.objects.new('Point', light_point)
ob_sun = bpy.data.objects.new('Sun', light_sun)
ob_torus_001 = bpy.data.objects.new('Torus.001', me_torus_001)
ob_torus = bpy.data.objects.new('Torus', me_torus)

# ---- transforms, parenting, visibility, modifiers, constraints
ob_point.location = (-1.998, -4.867, 0.4184)
ob_point.lineart.crease_threshold = 0.0
ob_sun.location = (1.932, -3.897, 0.7835)
ob_sun.lineart.crease_threshold = 0.0
ob_torus_001.location = (0.2824, -0.5651, 0.8348)
ob_torus_001.rotation_euler = (1.571, 1.055, 3.359)
ob_torus_001.scale = (0.5031, 0.5031, 0.2515)
ob_torus_001.lineart.crease_threshold = 0.0
ob_torus.location = (-3.518, -0.03616, 3.019)
ob_torus.rotation_euler = (1.571, 1.055, 3.142)
ob_torus.scale = (0.5031, 0.5031, 0.5031)
ob_torus.lineart.crease_threshold = 0.0

# ---- collection membership
col_collection_1.objects.link(ob_point)
col_collection_1.objects.link(ob_sun)
col_collection_1.objects.link(ob_torus_001)
col_collection_1.objects.link(ob_torus)

# ---- scene / render settings (as saved in the file)
scene.frame_start = 1; scene.frame_end = 250; scene.frame_set(1)
scene.render.engine = 'BLENDER_EEVEE_NEXT'
scene.render.resolution_percentage = 50
scene.render.dither_intensity = 0.0
scene.cycles.use_denoising = False
scene.cycles.samples = 128
scene.cycles.sampling_pattern = 'TABULATED_SOBOL'
scene.cycles.light_sampling_threshold = 0.0
scene.cycles.use_adaptive_sampling = False
scene.cycles.use_light_tree = False
scene.cycles.blur_glossy = 0.0
scene.cycles.sample_clamp_indirect = 0.0
scene.view_settings.view_transform = 'Standard'
bpy.context.view_layer.update()

# ---- added for rendering (the .blend has no active camera): camera
cam_auto = bpy.data.cameras.new('AutoCamera')
cam_auto.lens = 50.0
cam_auto.sensor_width = 36.0
cam_auto.clip_end = 1000.0
ob_auto_camera = bpy.data.objects.new('AutoCamera', cam_auto)
scene.collection.objects.link(ob_auto_camera)
ob_auto_camera.location = (12.7357, -13.9757, 12.0403)
ob_auto_camera.rotation_euler = (1.09748, -7.21219e-08, 0.694738)
scene.camera = ob_auto_camera
bpy.context.view_layer.update()
